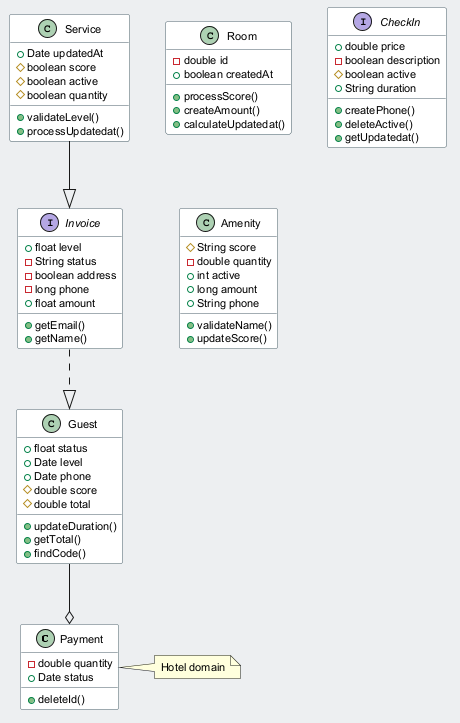

The diagram above was rendered by PlantUML. Its source (embedded in the PNG):
@startuml
skinparam backgroundColor #ECEFF1
skinparam classBackgroundColor #FFFFFF
skinparam classBorderColor #455A64
skinparam defaultFontSize 11
class Payment {
  -double quantity
  +Date status
  +deleteId()
}
interface Invoice {
  +float level
  -String status
  -boolean address
  -long phone
  +float amount
  +getEmail()
  +getName()
}
class Guest {
  +float status
  +Date level
  +Date phone
  #double score
  #double total
  +updateDuration()
  +getTotal()
  +findCode()
}
class Room {
  -double id
  +boolean createdAt
  +processScore()
  +createAmount()
  +calculateUpdatedat()
}
class Service {
  +Date updatedAt
  #boolean score
  #boolean active
  #boolean quantity
  +validateLevel()
  +processUpdatedat()
}
interface CheckIn {
  +double price
  -boolean description
  #boolean active
  +String duration
  +createPhone()
  +deleteActive()
  +getUpdatedat()
}
class Amenity {
  #String score
  -double quantity
  +int active
  +long amount
  +String phone
  +validateName()
  +updateScore()
}
Guest --o Payment
Invoice ..|> Guest
Service --|> Invoice
note right of Payment : Hotel domain
@enduml